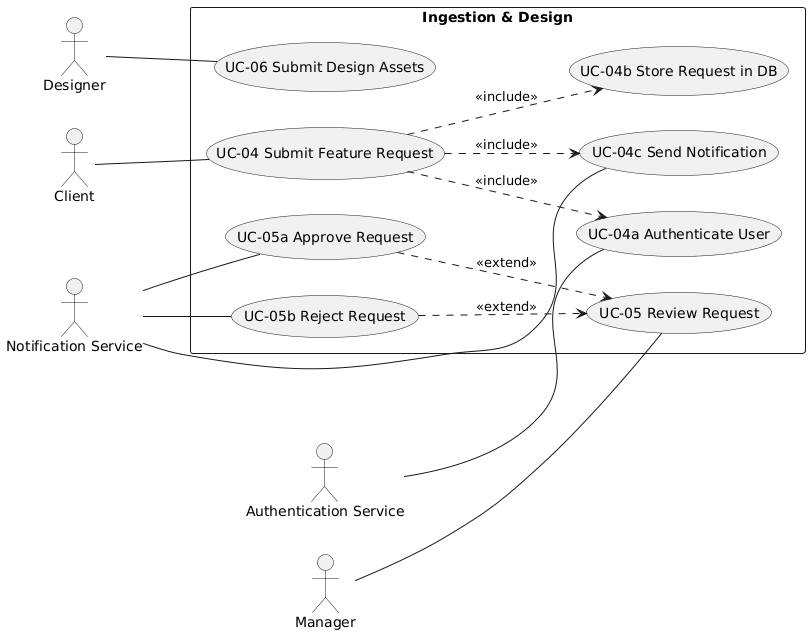

The diagram above was rendered by PlantUML. Its source (embedded in the PNG):
@startuml
left to right direction

actor Client
actor Manager
actor Designer
actor "Notification Service" as Notify
actor "Authentication Service" as Auth

rectangle "Ingestion & Design" {
  (UC-04 Submit Feature Request)
  (UC-04a Authenticate User)
  (UC-04b Store Request in DB)
  (UC-04c Send Notification)

  (UC-05 Review Request)
  (UC-05a Approve Request)
  (UC-05b Reject Request)

  (UC-06 Submit Design Assets)
}

Client -- (UC-04 Submit Feature Request)
Notify -- (UC-04c Send Notification)
Auth -- (UC-04a Authenticate User)

Manager -- (UC-05 Review Request)
Notify -- (UC-05a Approve Request)
Notify -- (UC-05b Reject Request)

Designer -- (UC-06 Submit Design Assets)

' -------- INCLUDE RELATIONSHIPS --------
(UC-04 Submit Feature Request) ..> (UC-04a Authenticate User) : <<include>>
(UC-04 Submit Feature Request) ..> (UC-04b Store Request in DB) : <<include>>
(UC-04 Submit Feature Request) ..> (UC-04c Send Notification) : <<include>>

' -------- EXTEND RELATIONSHIPS --------
(UC-05a Approve Request) ..> (UC-05 Review Request) : <<extend>>
(UC-05b Reject Request) ..> (UC-05 Review Request) : <<extend>>
@enduml